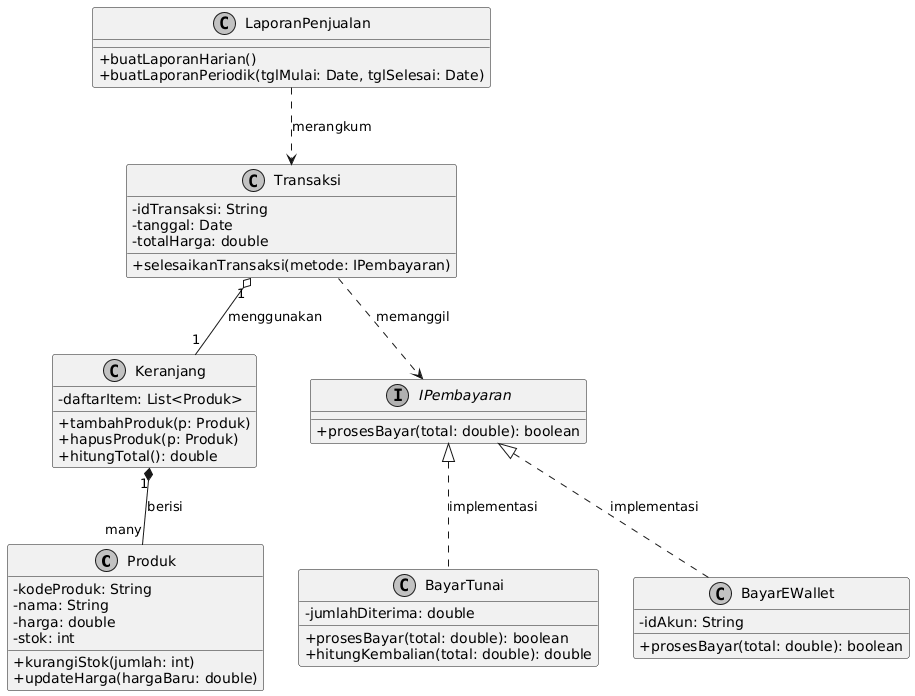

The diagram above was rendered by PlantUML. Its source (embedded in the PNG):
@startuml
skinparam monochrome true
skinparam shadowing false
skinparam classAttributeIconSize 0
skinparam linestyle ortho

' 1. Single Responsibility: Memisahkan Produk, Transaksi, dan Laporan
class Produk {
    - kodeProduk: String
    - nama: String
    - harga: double
    - stok: int
    + kurangiStok(jumlah: int)
    + updateHarga(hargaBaru: double)
}

class Keranjang {
    - daftarItem: List<Produk>
    + tambahProduk(p: Produk)
    + hapusProduk(p: Produk)
    + hitungTotal(): double
}

' 2. Open/Closed & Dependency Inversion: Menggunakan Interface untuk Pembayaran
interface IPembayaran {
    + prosesBayar(total: double): boolean
}

class BayarTunai {
    - jumlahDiterima: double
    + prosesBayar(total: double): boolean
    + hitungKembalian(total: double): double
}

class BayarEWallet {
    - idAkun: String
    + prosesBayar(total: double): boolean
}

' 3. Transaksi bergantung pada Abstraksi (IPembayaran), bukan kelas konkret
class Transaksi {
    - idTransaksi: String
    - tanggal: Date
    - totalHarga: double
    + selesaikanTransaksi(metode: IPembayaran)
}

class LaporanPenjualan {
    + buatLaporanHarian()
    + buatLaporanPeriodik(tglMulai: Date, tglSelesai: Date)
}

' Relasi
Keranjang "1" *-- "many" Produk : berisi
Transaksi "1" o-- "1" Keranjang : menggunakan
Transaksi ..> IPembayaran : memanggil
IPembayaran <|.. BayarTunai : implementasi
IPembayaran <|.. BayarEWallet : implementasi
LaporanPenjualan ..> Transaksi : merangkum
@enduml